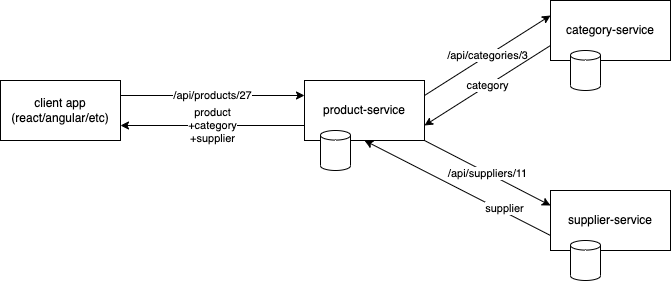

The diagram above was exported from draw.io. Its source (the exported page's mxGraphModel, read from the mxfile embedded in the PNG):
<mxGraphModel dx="840" dy="392" grid="1" gridSize="10" guides="1" tooltips="1" connect="1" arrows="1" fold="1" page="1" pageScale="1" pageWidth="827" pageHeight="1169" math="0" shadow="0">
  <root>
    <mxCell id="0" />
    <mxCell id="1" parent="0" />
    <mxCell id="4" value="/api/products/27" style="edgeStyle=none;html=1;exitX=1;exitY=0.25;exitDx=0;exitDy=0;entryX=0;entryY=0.25;entryDx=0;entryDy=0;" edge="1" parent="1" source="2" target="3">
      <mxGeometry relative="1" as="geometry" />
    </mxCell>
    <mxCell id="2" value="client app&lt;br&gt;(react/angular/etc)" style="rounded=0;whiteSpace=wrap;html=1;" vertex="1" parent="1">
      <mxGeometry x="50" y="210" width="120" height="60" as="geometry" />
    </mxCell>
    <mxCell id="5" value="product&lt;br&gt;+category&lt;br&gt;+supplier" style="edgeStyle=none;html=1;exitX=0;exitY=0.75;exitDx=0;exitDy=0;entryX=1;entryY=0.75;entryDx=0;entryDy=0;" edge="1" parent="1" source="3" target="2">
      <mxGeometry relative="1" as="geometry" />
    </mxCell>
    <mxCell id="7" value="/api/categories/3" style="edgeStyle=none;html=1;exitX=1;exitY=0.25;exitDx=0;exitDy=0;entryX=0;entryY=0.25;entryDx=0;entryDy=0;" edge="1" parent="1" source="3" target="6">
      <mxGeometry relative="1" as="geometry" />
    </mxCell>
    <mxCell id="10" value="/api/suppliers/11" style="edgeStyle=none;html=1;exitX=1;exitY=1;exitDx=0;exitDy=0;entryX=0;entryY=0.25;entryDx=0;entryDy=0;" edge="1" parent="1" source="3" target="9">
      <mxGeometry relative="1" as="geometry" />
    </mxCell>
    <mxCell id="3" value="product-service" style="rounded=0;whiteSpace=wrap;html=1;" vertex="1" parent="1">
      <mxGeometry x="354" y="210" width="120" height="60" as="geometry" />
    </mxCell>
    <mxCell id="8" value="category" style="edgeStyle=none;html=1;exitX=0;exitY=0.75;exitDx=0;exitDy=0;entryX=1;entryY=0.75;entryDx=0;entryDy=0;" edge="1" parent="1" source="6" target="3">
      <mxGeometry relative="1" as="geometry" />
    </mxCell>
    <mxCell id="6" value="category-service" style="rounded=0;whiteSpace=wrap;html=1;" vertex="1" parent="1">
      <mxGeometry x="600" y="130" width="120" height="60" as="geometry" />
    </mxCell>
    <mxCell id="11" style="edgeStyle=none;html=1;exitX=0;exitY=0.75;exitDx=0;exitDy=0;entryX=0.5;entryY=1;entryDx=0;entryDy=0;" edge="1" parent="1" source="9" target="3">
      <mxGeometry relative="1" as="geometry" />
    </mxCell>
    <mxCell id="13" value="supplier" style="edgeLabel;html=1;align=center;verticalAlign=middle;resizable=0;points=[];" vertex="1" connectable="0" parent="11">
      <mxGeometry x="-0.4867" y="-3" relative="1" as="geometry">
        <mxPoint as="offset" />
      </mxGeometry>
    </mxCell>
    <mxCell id="9" value="supplier-service" style="rounded=0;whiteSpace=wrap;html=1;" vertex="1" parent="1">
      <mxGeometry x="600" y="320" width="120" height="60" as="geometry" />
    </mxCell>
    <mxCell id="14" value="" style="shape=cylinder3;whiteSpace=wrap;html=1;boundedLbl=1;backgroundOutline=1;size=4.800000000000011;" vertex="1" parent="1">
      <mxGeometry x="370" y="260" width="30" height="40" as="geometry" />
    </mxCell>
    <mxCell id="15" value="" style="shape=cylinder3;whiteSpace=wrap;html=1;boundedLbl=1;backgroundOutline=1;size=4.800000000000011;" vertex="1" parent="1">
      <mxGeometry x="620" y="180" width="30" height="40" as="geometry" />
    </mxCell>
    <mxCell id="16" value="" style="shape=cylinder3;whiteSpace=wrap;html=1;boundedLbl=1;backgroundOutline=1;size=4.800000000000011;" vertex="1" parent="1">
      <mxGeometry x="620" y="370" width="30" height="40" as="geometry" />
    </mxCell>
  </root>
</mxGraphModel>